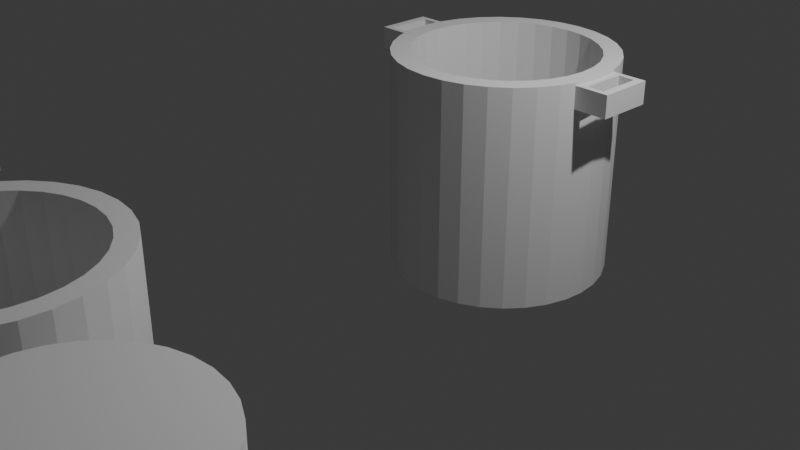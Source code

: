 # Source: Olla.blend  (saved by Blender 4.2.66; exported with 4.5.12 LTS)
import bpy
from mathutils import Matrix  # noqa: F401  (used for matrix-valued properties, if any)

bpy.ops.wm.read_factory_settings(use_empty=True)
scene = bpy.context.scene
scene.name = 'Scene'

# ---- collections
col_collection = bpy.data.collections.new('Collection'); scene.collection.children.link(col_collection)

# ---- world
world_world = bpy.data.worlds.new('World'); scene.world = world_world
world_world.use_nodes = True; world_world.node_tree.nodes.clear()
_N = world_world.node_tree.nodes; _L = world_world.node_tree.links
n0 = _N.new('ShaderNodeOutputWorld'); n0.name = 'World Output'; n0.location = (300, 300)
n1 = _N.new('ShaderNodeBackground'); n1.name = 'Background'; n1.location = (10, 300)
n1.inputs[0].default_value = (0.05088, 0.05088, 0.05088, 1.0)
_L.new(n1.outputs[0], n0.inputs[0])
n0.is_active_output = True
world_world.color = (0.05088, 0.05088, 0.05088)
world_world.sun_shadow_jitter_overblur = 0.0

# ---- cameras
cam_camera = bpy.data.cameras.new('Camera')
cam_camera.clip_end = 100.0
cam_camera.ortho_scale = 7.314

# ---- lights
light_light = bpy.data.lights.new('Light', 'POINT')
light_light.energy = 1000.0
light_light.shadow_soft_size = 0.1

# ---- meshes
me_cylinder = bpy.data.meshes.new('Cylinder')
me_cylinder.from_pydata([(0.0, 1.0, -1.0), (-1.275, -0.25, 0.775), (0.0, 0.8333, -0.6667), (-1.275, -0.25, 0.975), (0.0, 1.0, 1.0), (-1.275, 0.25, 0.775), (0.1951, 0.9808, -1.0), (-1.275, 0.25, 0.975), (0.1626, 0.8173, -0.6667), (1.275, -0.25, 0.775), (0.1951, 0.9808, 1.0), (1.275, -0.25, 0.975), (0.3827, 0.9239, -1.0), (-1.2, 0.2, 0.775), (1.275, 0.25, 0.775), (-1.05, 0.2, 0.775), (0.3189, 0.7699, -0.6667), (-1.2, -0.2, 0.775), (1.275, 0.25, 0.975), (-1.05, -0.2, 0.775), (0.3827, 0.9239, 1.0), (-1.05, 0.2, 0.975), (-1.2, 0.2, 0.975), (1.05, 0.2, 0.775), (0.5556, 0.8315, -1.0), (-1.2, -0.2, 0.975), (1.2, 0.2, 0.775), (-1.05, -0.2, 0.975), (1.05, -0.2, 0.775), (0.463, 0.6929, -0.6667), (0.5556, 0.8315, 1.0), (1.2, -0.2, 0.775), (0.7071, 0.7071, -1.0), (1.2, 0.2, 0.975), (1.05, 0.2, 0.975), (0.5893, 0.5893, -0.6667), (0.7071, 0.7071, 1.0), (1.05, -0.2, 0.975), (1.2, -0.2, 0.975), (0.8315, 0.5556, -1.0), (0.6929, 0.463, -0.6667), (0.8315, 0.5556, 1.0), (0.9239, 0.3827, -1.0), (0.7699, 0.3189, -0.6667), (0.9239, 0.3827, 1.0), (0.9808, 0.1951, -1.0), (0.8173, 0.1626, -0.6667), (0.9808, 0.1951, 1.0), (1.0, 0.0, -1.0), (0.8333, 0.0, -0.6667), (1.0, 0.0, 1.0), (0.9808, -0.1951, -1.0), (0.8173, -0.1626, -0.6667), (0.9808, -0.1951, 1.0), (0.7699, -0.3189, -0.6667), (0.9239, -0.3827, -1.0), (0.9239, -0.3827, 1.0), (0.8315, -0.5556, -1.0), (0.6929, -0.463, -0.6667), (0.8315, -0.5556, 1.0), (0.7071, -0.7071, -1.0), (0.5893, -0.5893, -0.6667), (0.7071, -0.7071, 1.0), (0.5556, -0.8315, -1.0), (0.463, -0.6929, -0.6667), (0.5556, -0.8315, 1.0), (0.3827, -0.9239, -1.0), (0.3189, -0.7699, -0.6667), (0.3827, -0.9239, 1.0), (0.1626, -0.8173, -0.6667), (0.1951, -0.9808, -1.0), (0.1951, -0.9808, 1.0), (0.0, -1.0, -1.0), (0.0, -0.8333, -0.6667), (0.0, -1.0, 1.0), (-0.1951, -0.9808, -1.0), (-0.1626, -0.8173, -0.6667), (-0.1951, -0.9808, 1.0), (-0.3827, -0.9239, -1.0), (-0.3189, -0.7699, -0.6667), (-0.3827, -0.9239, 1.0), (-0.5556, -0.8315, -1.0), (-0.463, -0.6929, -0.6667), (-0.5556, -0.8315, 1.0), (-0.7071, -0.7071, -1.0), (-0.5893, -0.5893, -0.6667), (-0.7071, -0.7071, 1.0), (-0.8315, -0.5556, -1.0), (-0.6929, -0.463, -0.6667), (-0.8315, -0.5556, 1.0), (-0.9239, -0.3827, -1.0), (-0.7699, -0.3189, -0.6667), (-0.9239, -0.3827, 1.0), (-0.9808, -0.1951, -1.0), (-0.8173, -0.1626, -0.6667), (-0.9808, -0.1951, 1.0), (-1.0, 0.0, -1.0), (-0.8333, 0.0, -0.6667), (-1.0, 0.0, 1.0), (-0.9808, 0.1951, -1.0), (-0.8173, 0.1626, -0.6667), (-0.9808, 0.1951, 1.0), (-0.9239, 0.3827, -1.0), (-0.7699, 0.3189, -0.6667), (-0.9239, 0.3827, 1.0), (-0.8315, 0.5556, -1.0), (-0.6929, 0.463, -0.6667), (-0.8315, 0.5556, 1.0), (-0.7071, 0.7071, -1.0), (-0.5893, 0.5893, -0.6667), (-0.7071, 0.7071, 1.0), (-0.5556, 0.8315, -1.0), (-0.463, 0.6929, -0.6667), (-0.5556, 0.8315, 1.0), (-0.3827, 0.9239, -1.0), (-0.3189, 0.7699, -0.6667), (-0.3827, 0.9239, 1.0), (-0.1951, 0.9808, -1.0), (-0.1626, 0.8173, -0.6667), (-0.1951, 0.9808, 1.0), (-0.463, 0.6929, 1.0), (-0.5893, 0.5893, 1.0), (-0.3189, 0.7699, 1.0), (0.0, 0.8333, 1.0), (-0.1626, 0.8173, 1.0), (-0.8333, 0.0, 1.0), (-0.8173, -0.1626, 1.0), (-0.6929, -0.463, 1.0), (-0.5893, -0.5893, 1.0), (-0.7699, -0.3189, 1.0), (0.0, -0.8333, 1.0), (0.1626, -0.8173, 1.0), (0.463, -0.6929, 1.0), (0.5893, -0.5893, 1.0), (0.3189, -0.7699, 1.0), (0.6929, 0.463, 1.0), (0.5893, 0.5893, 1.0), (0.8333, 0.0, 1.0), (0.8173, 0.1626, 1.0), (0.7699, 0.3189, 1.0), (-0.8173, 0.1626, 1.0), (-0.6929, 0.463, 1.0), (-0.7699, 0.3189, 1.0), (-0.3189, -0.7699, 1.0), (-0.463, -0.6929, 1.0), (0.1626, 0.8173, 1.0), (-0.1626, -0.8173, 1.0), (0.3189, 0.7699, 1.0), (0.6929, -0.463, 1.0), (0.7699, -0.3189, 1.0), (0.8173, -0.1626, 1.0), (0.463, 0.6929, 1.0), (0.9641, 0.25, 0.775), (0.9641, 0.25, 0.975), (0.9808, 0.1951, 0.775), (0.9808, 0.1951, 0.975), (1.0, 0.0, 0.775), (1.0, 0.0, 0.975), (0.9808, -0.1951, 0.775), (0.9808, -0.1951, 0.975), (0.9641, -0.25, 0.775), (0.9641, -0.25, 0.975), (-0.9641, -0.25, 0.775), (-0.9641, -0.25, 0.975), (-0.9808, -0.1951, 0.775), (-0.9808, -0.1951, 0.975), (-1.0, 0.0, 0.775), (-1.0, 0.0, 0.975), (-0.9808, 0.1951, 0.775), (-0.9808, 0.1951, 0.975), (-0.9641, 0.25, 0.975), (-0.9641, 0.25, 0.775)], [], [(0, 4, 10, 6), (6, 10, 20, 12), (12, 20, 30, 24), (24, 30, 36, 32), (32, 36, 41, 39), (39, 41, 44, 42), (152, 154, 45, 42, 44, 47, 155, 153), (155, 47, 50, 157), (156, 48, 45, 154), (157, 50, 53, 159), (158, 51, 48, 156), (161, 159, 53, 56, 55, 51, 158, 160), (55, 56, 59, 57), (57, 59, 62, 60), (60, 62, 65, 63), (63, 65, 68, 66), (66, 68, 71, 70), (70, 71, 74, 72), (72, 74, 77, 75), (75, 77, 80, 78), (78, 80, 83, 81), (81, 83, 86, 84), (84, 86, 89, 87), (87, 89, 92, 90), (93, 90, 92, 95, 165, 163, 162, 164), (165, 95, 98, 167), (96, 93, 164, 166), (98, 101, 169, 167), (99, 96, 166, 168), (101, 104, 102, 99, 168, 171, 170, 169), (102, 104, 107, 105), (105, 107, 110, 108), (108, 110, 113, 111), (111, 113, 116, 114), (127, 129, 92, 89, 86, 83, 80, 77, 74, 71, 68, 65, 62, 59, 56, 149, 148, 133, 132, 134, 131, 130, 146, 143, 144, 128), (150, 149, 56, 53, 50, 47, 44, 41, 36, 30, 20, 10, 4, 119, 116, 113, 110, 107, 104, 101, 98, 95, 92, 129, 126, 125, 140, 142, 141, 121, 120, 122, 124, 123, 145, 147, 151, 136, 135, 139, 138, 137), (114, 116, 119, 117), (117, 119, 4, 0), (117, 0, 6, 12, 24, 32, 39, 42, 45, 48, 51, 55, 57, 60, 63, 66, 70, 72, 75, 78, 81, 84, 87, 90, 93, 96, 99, 102, 105, 108, 111, 114), (123, 2, 8, 145), (145, 8, 16, 147), (147, 16, 29, 151), (151, 29, 35, 136), (35, 40, 135, 136), (40, 43, 139, 135), (43, 46, 138, 139), (46, 49, 137, 138), (49, 52, 150, 137), (52, 54, 149, 150), (54, 58, 148, 149), (58, 61, 133, 148), (61, 64, 132, 133), (64, 67, 134, 132), (67, 69, 131, 134), (69, 73, 130, 131), (73, 76, 146, 130), (76, 79, 143, 146), (79, 82, 144, 143), (82, 85, 128, 144), (128, 85, 88, 127), (127, 88, 91, 129), (129, 91, 94, 126), (126, 94, 97, 125), (125, 97, 100, 140), (140, 100, 103, 142), (142, 103, 106, 141), (141, 106, 109, 121), (121, 109, 112, 120), (120, 112, 115, 122), (122, 115, 118, 124), (124, 118, 2, 123), (40, 35, 29, 16, 8, 2, 118, 115, 112, 109, 106, 103, 100, 97, 94, 91, 88, 85, 82, 79, 76, 73, 69, 67, 64, 61, 58, 54, 52, 49, 46, 43), (153, 18, 14, 152), (14, 18, 11, 9), (160, 9, 11, 161), (14, 9, 31, 26), (152, 14, 26, 23, 28, 31, 9, 160, 158, 156, 154), (161, 11, 38, 37, 34, 33, 18, 153, 155, 157, 159), (38, 11, 18, 33), (37, 28, 23, 34), (34, 23, 26, 33), (26, 31, 38, 33), (31, 28, 37, 38), (1, 3, 7, 5), (5, 7, 170, 171), (3, 1, 162, 163), (17, 19, 15, 13, 5, 171, 168, 166, 164, 162, 1), (17, 1, 5, 13), (7, 3, 25, 22), (7, 22, 21, 27, 25, 3, 163, 165, 167, 169, 170), (25, 17, 13, 22), (22, 13, 15, 21), (15, 19, 27, 21), (19, 17, 25, 27)])
_uv = me_cylinder.uv_layers.new(name='UVMap')
_uv.uv.foreach_set('vector', [1.0, 0.5, 1.0, 1.0, 0.9688, 1.0, 0.9688, 0.5, 0.9688, 0.5, 0.9688, 1.0, 0.9375, 1.0, 0.9375, 0.5, 0.9375, 0.5, 0.9375, 1.0, 0.9062, 1.0, 0.9062, 0.5, 0.9062, 0.5, 0.9062, 1.0, 0.875, 1.0, 0.875, 0.5, 0.875, 0.5, 0.875, 1.0, 0.8438, 1.0, 0.8438, 0.5, 0.8438, 0.5, 0.8438, 1.0, 0.8125, 1.0, 0.8125, 0.5, 0.7904, 0.9438, 0.7812, 0.9438, 0.7812, 0.5, 0.8125, 0.5, 0.8125, 1.0, 0.7812, 1.0, 0.7812, 0.9938, 0.7904, 0.9938, 0.7812, 0.9938, 0.7812, 1.0, 0.75, 1.0, 0.75, 0.9938, 0.75, 0.9438, 0.75, 0.5, 0.7812, 0.5, 0.7812, 0.9438, 0.75, 0.9938, 0.75, 1.0, 0.7188, 1.0, 0.7188, 0.9938, 0.7188, 0.9438, 0.7188, 0.5, 0.75, 0.5, 0.75, 0.9438, 0.7096, 0.9938, 0.7188, 0.9938, 0.7188, 1.0, 0.6875, 1.0, 0.6875, 0.5, 0.7188, 0.5, 0.7188, 0.9438, 0.7096, 0.9438, 0.6875, 0.5, 0.6875, 1.0, 0.6562, 1.0, 0.6562, 0.5, 0.6562, 0.5, 0.6562, 1.0, 0.625, 1.0, 0.625, 0.5, 0.625, 0.5, 0.625, 1.0, 0.5938, 1.0, 0.5938, 0.5, 0.5938, 0.5, 0.5938, 1.0, 0.5625, 1.0, 0.5625, 0.5, 0.5625, 0.5, 0.5625, 1.0, 0.5312, 1.0, 0.5312, 0.5, 0.5312, 0.5, 0.5312, 1.0, 0.5, 1.0, 0.5, 0.5, 0.5, 0.5, 0.5, 1.0, 0.4688, 1.0, 0.4688, 0.5, 0.4688, 0.5, 0.4688, 1.0, 0.4375, 1.0, 0.4375, 0.5, 0.4375, 0.5, 0.4375, 1.0, 0.4062, 1.0, 0.4062, 0.5, 0.4062, 0.5, 0.4062, 1.0, 0.375, 1.0, 0.375, 0.5, 0.375, 0.5, 0.375, 1.0, 0.3438, 1.0, 0.3438, 0.5, 0.3438, 0.5, 0.3438, 1.0, 0.3125, 1.0, 0.3125, 0.5, 0.2812, 0.5, 0.3125, 0.5, 0.3125, 1.0, 0.2812, 1.0, 0.2812, 0.9938, 0.2904, 0.9938, 0.2904, 0.9438, 0.2812, 0.9438, 0.2812, 0.9938, 0.2812, 1.0, 0.25, 1.0, 0.25, 0.9938, 0.25, 0.5, 0.2812, 0.5, 0.2812, 0.9438, 0.25, 0.9438, 0.25, 1.0, 0.2188, 1.0, 0.2187, 0.9938, 0.25, 0.9938, 0.2188, 0.5, 0.25, 0.5, 0.25, 0.9438, 0.2187, 0.9438, 0.2188, 1.0, 0.1875, 1.0, 0.1875, 0.5, 0.2188, 0.5, 0.2187, 0.9438, 0.2096, 0.9438, 0.2096, 0.9938, 0.2187, 0.9938, 0.1875, 0.5, 0.1875, 1.0, 0.1562, 1.0, 0.1562, 0.5, 0.1562, 0.5, 0.1562, 1.0, 0.125, 1.0, 0.125, 0.5, 0.125, 0.5, 0.125, 1.0, 0.09375, 1.0, 0.09375, 0.5, 0.09375, 0.5, 0.09375, 1.0, 0.0625, 1.0, 0.0625, 0.5, 0.08371, 0.1389, 0.06522, 0.1735, 0.02827, 0.1582, 0.05045, 0.1167, 0.08029, 0.08029, 0.1167, 0.05045, 0.1582, 0.02827, 0.2032, 0.01461, 0.25, 0.01, 0.2968, 0.01461, 0.3418, 0.02827, 0.3833, 0.05045, 0.4197, 0.08029, 0.4496, 0.1167, 0.4717, 0.1582, 0.4348, 0.1735, 0.4163, 0.1389, 0.3914, 0.1086, 0.3611, 0.08371, 0.3265, 0.06522, 0.289, 0.05384, 0.25, 0.05, 0.211, 0.05384, 0.1735, 0.06522, 0.1389, 0.08371, 0.1086, 0.1086, 0.4462, 0.211, 0.4348, 0.1735, 0.4717, 0.1582, 0.4854, 0.2032, 0.49, 0.25, 0.4854, 0.2968, 0.4717, 0.3418, 0.4496, 0.3833, 0.4197, 0.4197, 0.3833, 0.4496, 0.3418, 0.4717, 0.2968, 0.4854, 0.25, 0.49, 0.2032, 0.4854, 0.1582, 0.4717, 0.1167, 0.4496, 0.08029, 0.4197, 0.05045, 0.3833, 0.02827, 0.3418, 0.01461, 0.2968, 0.01, 0.25, 0.01461, 0.2032, 0.02827, 0.1582, 0.06522, 0.1735, 0.05384, 0.211, 0.05, 0.25, 0.05384, 0.289, 0.06522, 0.3265, 0.08371, 0.3611, 0.1086, 0.3914, 0.1389, 0.4163, 0.1735, 0.4348, 0.211, 0.4462, 0.25, 0.45, 0.289, 0.4462, 0.3265, 0.4348, 0.3611, 0.4163, 0.3914, 0.3914, 0.4163, 0.3611, 0.4348, 0.3265, 0.4462, 0.289, 0.45, 0.25, 0.0625, 0.5, 0.0625, 1.0, 0.03125, 1.0, 0.03125, 0.5, 0.03125, 0.5, 0.03125, 1.0, 0.0, 1.0, 0.0, 0.5, 0.7032, 0.4854, 0.75, 0.49, 0.7968, 0.4854, 0.8418, 0.4717, 0.8833, 0.4496, 0.9197, 0.4197, 0.9496, 0.3833, 0.9717, 0.3418, 0.9854, 0.2968, 0.99, 0.25, 0.9854, 0.2032, 0.9717, 0.1582, 0.9496, 0.1167, 0.9197, 0.08029, 0.8833, 0.05045, 0.8418, 0.02827, 0.7968, 0.01461, 0.75, 0.01, 0.7032, 0.01461, 0.6582, 0.02827, 0.6167, 0.05045, 0.5803, 0.08029, 0.5504, 0.1167, 0.5283, 0.1582, 0.5146, 0.2032, 0.51, 0.25, 0.5146, 0.2968, 0.5283, 0.3418, 0.5504, 0.3833, 0.5803, 0.4197, 0.6167, 0.4496, 0.6582, 0.4717, 1.0, 1.0, 1.0, 0.5, 0.9688, 0.5, 0.9688, 1.0, 0.9688, 1.0, 0.9688, 0.5, 0.9375, 0.5, 0.9375, 1.0, 0.9375, 1.0, 0.9375, 0.5, 0.9062, 0.5, 0.9062, 1.0, 0.9062, 1.0, 0.9062, 0.5, 0.875, 0.5, 0.875, 1.0, 0.875, 0.5, 0.8438, 0.5, 0.8438, 1.0, 0.875, 1.0, 0.8438, 0.5, 0.8125, 0.5, 0.8125, 1.0, 0.8438, 1.0, 0.8125, 0.5, 0.7812, 0.5, 0.7812, 1.0, 0.8125, 1.0, 0.7812, 0.5, 0.75, 0.5, 0.75, 1.0, 0.7812, 1.0, 0.75, 0.5, 0.7188, 0.5, 0.7188, 1.0, 0.75, 1.0, 0.7188, 0.5, 0.6875, 0.5, 0.6875, 1.0, 0.7188, 1.0, 0.6875, 0.5, 0.6562, 0.5, 0.6562, 1.0, 0.6875, 1.0, 0.6562, 0.5, 0.625, 0.5, 0.625, 1.0, 0.6562, 1.0, 0.625, 0.5, 0.5938, 0.5, 0.5938, 1.0, 0.625, 1.0, 0.5938, 0.5, 0.5625, 0.5, 0.5625, 1.0, 0.5938, 1.0, 0.5625, 0.5, 0.5312, 0.5, 0.5312, 1.0, 0.5625, 1.0, 0.5312, 0.5, 0.5, 0.5, 0.5, 1.0, 0.5312, 1.0, 0.5, 0.5, 0.4688, 0.5, 0.4688, 1.0, 0.5, 1.0, 0.4688, 0.5, 0.4375, 0.5, 0.4375, 1.0, 0.4688, 1.0, 0.4375, 0.5, 0.4062, 0.5, 0.4062, 1.0, 0.4375, 1.0, 0.4062, 0.5, 0.375, 0.5, 0.375, 1.0, 0.4062, 1.0, 0.375, 1.0, 0.375, 0.5, 0.3438, 0.5, 0.3438, 1.0, 0.3438, 1.0, 0.3438, 0.5, 0.3125, 0.5, 0.3125, 1.0, 0.3125, 1.0, 0.3125, 0.5, 0.2812, 0.5, 0.2812, 1.0, 0.2812, 1.0, 0.2812, 0.5, 0.25, 0.5, 0.25, 1.0, 0.25, 1.0, 0.25, 0.5, 0.2188, 0.5, 0.2188, 1.0, 0.2188, 1.0, 0.2188, 0.5, 0.1875, 0.5, 0.1875, 1.0, 0.1875, 1.0, 0.1875, 0.5, 0.1562, 0.5, 0.1562, 1.0, 0.1562, 1.0, 0.1562, 0.5, 0.125, 0.5, 0.125, 1.0, 0.125, 1.0, 0.125, 0.5, 0.09375, 0.5, 0.09375, 1.0, 0.09375, 1.0, 0.09375, 0.5, 0.0625, 0.5, 0.0625, 1.0, 0.0625, 1.0, 0.0625, 0.5, 0.03125, 0.5, 0.03125, 1.0, 0.03125, 1.0, 0.03125, 0.5, 0.0, 0.5, 0.0, 1.0, 0.9496, 0.3833, 0.9197, 0.4197, 0.8833, 0.4496, 0.8418, 0.4717, 0.7968, 0.4854, 0.75, 0.49, 0.7032, 0.4854, 0.6582, 0.4717, 0.6167, 0.4496, 0.5803, 0.4197, 0.5504, 0.3833, 0.5283, 0.3418, 0.5146, 0.2968, 0.51, 0.25, 0.5146, 0.2032, 0.5283, 0.1582, 0.5504, 0.1167, 0.5803, 0.08029, 0.6167, 0.05045, 0.6582, 0.02827, 0.7032, 0.01461, 0.75, 0.01, 0.7968, 0.01461, 0.8418, 0.02827, 0.8833, 0.05045, 0.9197, 0.08029, 0.9496, 0.1167, 0.9717, 0.1582, 0.9854, 0.2032, 0.99, 0.25, 0.9854, 0.2968, 0.9717, 0.3418, 0.625, 0.2668, 0.625, 0.5, 0.375, 0.5, 0.375, 0.2668, 0.375, 0.5, 0.625, 0.5, 0.625, 0.75, 0.375, 0.75, 0.375, 0.9832, 0.375, 0.75, 0.625, 0.75, 0.625, 0.9832, 0.375, 0.5, 0.375, 0.75, 0.3187, 0.725, 0.3187, 0.525, 0.1418, 0.5, 0.375, 0.5, 0.3187, 0.525, 0.2063, 0.525, 0.2062, 0.725, 0.3187, 0.725, 0.375, 0.75, 0.1418, 0.75, 0.1543, 0.7225, 0.1687, 0.625, 0.1543, 0.5275, 0.8582, 0.75, 0.625, 0.75, 0.6812, 0.725, 0.7937, 0.725, 0.7937, 0.525, 0.6813, 0.525, 0.625, 0.5, 0.8582, 0.5, 0.8457, 0.5275, 0.8313, 0.625, 0.8457, 0.7225, 0.6812, 0.725, 0.625, 0.75, 0.625, 0.5, 0.6813, 0.525, 0.6154, 0.0, 0.3846, 0.0, 0.3846, 0.25, 0.6154, 0.25, 0.6154, 0.25, 0.3846, 0.25, 0.3846, 0.5, 0.6154, 0.5, 0.3846, 0.5, 0.3846, 0.75, 0.6154, 0.75, 0.6154, 0.5, 0.3846, 0.75, 0.3846, 1.0, 0.6154, 1.0, 0.6154, 0.75, 0.375, 0.0, 0.625, 0.0, 0.625, 0.25, 0.375, 0.25, 0.375, 0.25, 0.625, 0.25, 0.625, 0.4832, 0.375, 0.4832, 0.625, 1.0, 0.375, 1.0, 0.375, 0.7668, 0.625, 0.7668, 0.1813, 0.725, 0.2937, 0.725, 0.2937, 0.525, 0.1813, 0.525, 0.125, 0.5, 0.3582, 0.5, 0.3457, 0.5275, 0.3313, 0.625, 0.3457, 0.7225, 0.3582, 0.75, 0.125, 0.75, 0.1813, 0.725, 0.125, 0.75, 0.125, 0.5, 0.1813, 0.525, 0.875, 0.5, 0.875, 0.75, 0.8187, 0.725, 0.8187, 0.525, 0.875, 0.5, 0.8187, 0.525, 0.7063, 0.525, 0.7063, 0.725, 0.8187, 0.725, 0.875, 0.75, 0.6418, 0.75, 0.6543, 0.7225, 0.6687, 0.625, 0.6543, 0.5275, 0.6418, 0.5, 0.6154, 0.0, 0.3846, 0.0, 0.3846, 0.25, 0.6154, 0.25, 0.6154, 0.25, 0.3846, 0.25, 0.3846, 0.5, 0.6154, 0.5, 0.3846, 0.5, 0.3846, 0.75, 0.6154, 0.75, 0.6154, 0.5, 0.3846, 0.75, 0.3846, 1.0, 0.6154, 1.0, 0.6154, 0.75])
me_cylinder.update()
me_cube_001 = bpy.data.meshes.new('Cube.001')
me_cube_001.from_pydata([(-1.0, -1.0, -1.0), (-1.0, -1.0, 1.0), (-1.0, 1.0, -1.0), (-1.0, 1.0, 1.0), (1.0, -1.0, -1.0), (1.0, -1.0, 1.0), (1.0, 1.0, -1.0), (1.0, 1.0, 1.0), (-0.35, 0.8, -1.0), (0.55, 0.8, -1.0), (-0.35, -0.8, -1.0), (0.55, -0.8, -1.0), (0.55, 0.8, 1.0), (-0.35, 0.8, 1.0), (-0.35, -0.8, 1.0), (0.55, -0.8, 1.0)], [], [(0, 1, 3, 2), (2, 3, 7, 6), (6, 7, 5, 4), (4, 5, 1, 0), (6, 4, 11, 9), (4, 0, 2, 6, 9, 8, 10, 11), (12, 7, 3, 1, 5, 15, 14, 13), (15, 5, 7, 12), (14, 10, 8, 13), (13, 8, 9, 12), (9, 11, 15, 12), (11, 10, 14, 15)])
_uv = me_cube_001.uv_layers.new(name='UVMap')
_uv.uv.foreach_set('vector', [0.375, 0.0, 0.625, 0.0, 0.625, 0.25, 0.375, 0.25, 0.375, 0.25, 0.625, 0.25, 0.625, 0.5, 0.375, 0.5, 0.375, 0.5, 0.625, 0.5, 0.625, 0.75, 0.375, 0.75, 0.375, 0.75, 0.625, 0.75, 0.625, 1.0, 0.375, 1.0, 0.375, 0.5, 0.375, 0.75, 0.3187, 0.725, 0.3187, 0.525, 0.375, 0.75, 0.125, 0.75, 0.125, 0.5, 0.375, 0.5, 0.3187, 0.525, 0.2063, 0.525, 0.2062, 0.725, 0.3187, 0.725, 0.6813, 0.525, 0.625, 0.5, 0.875, 0.5, 0.875, 0.75, 0.625, 0.75, 0.6812, 0.725, 0.7937, 0.725, 0.7937, 0.525, 0.6812, 0.725, 0.625, 0.75, 0.625, 0.5, 0.6813, 0.525, 0.6154, 0.0, 0.3846, 0.0, 0.3846, 0.25, 0.6154, 0.25, 0.6154, 0.25, 0.3846, 0.25, 0.3846, 0.5, 0.6154, 0.5, 0.3846, 0.5, 0.3846, 0.75, 0.6154, 0.75, 0.6154, 0.5, 0.3846, 0.75, 0.3846, 1.0, 0.6154, 1.0, 0.6154, 0.75])
me_cube_001.update()
me_cube_002 = bpy.data.meshes.new('Cube.002')
me_cube_002.from_pydata([(-1.0, -1.0, -1.0), (-1.0, -1.0, 1.0), (-1.0, 1.0, -1.0), (-1.0, 1.0, 1.0), (1.0, -1.0, -1.0), (1.0, -1.0, 1.0), (1.0, 1.0, -1.0), (1.0, 1.0, 1.0)], [], [(0, 1, 3, 2), (2, 3, 7, 6), (6, 7, 5, 4), (4, 5, 1, 0), (2, 6, 4, 0), (7, 3, 1, 5)])
_uv = me_cube_002.uv_layers.new(name='UVMap')
_uv.uv.foreach_set('vector', [0.375, 0.0, 0.625, 0.0, 0.625, 0.25, 0.375, 0.25, 0.375, 0.25, 0.625, 0.25, 0.625, 0.5, 0.375, 0.5, 0.375, 0.5, 0.625, 0.5, 0.625, 0.75, 0.375, 0.75, 0.375, 0.75, 0.625, 0.75, 0.625, 1.0, 0.375, 1.0, 0.125, 0.5, 0.375, 0.5, 0.375, 0.75, 0.125, 0.75, 0.625, 0.5, 0.875, 0.5, 0.875, 0.75, 0.625, 0.75])
me_cube_002.update()
me_cube_003 = bpy.data.meshes.new('Cube.003')
me_cube_003.from_pydata([(-1.0, -1.0, -1.0), (-1.0, -1.0, 1.0), (-1.0, 1.0, -1.0), (-1.0, 1.0, 1.0), (1.0, -1.0, -1.0), (1.0, -1.0, 1.0), (1.0, 1.0, -1.0), (1.0, 1.0, 1.0), (-0.35, 0.8, -1.0), (0.55, 0.8, -1.0), (-0.35, -0.8, -1.0), (0.55, -0.8, -1.0), (0.55, 0.8, 1.0), (-0.35, 0.8, 1.0), (-0.35, -0.8, 1.0), (0.55, -0.8, 1.0)], [], [(0, 1, 3, 2), (2, 3, 7, 6), (6, 7, 5, 4), (4, 5, 1, 0), (6, 4, 11, 9), (4, 0, 2, 6, 9, 8, 10, 11), (12, 7, 3, 1, 5, 15, 14, 13), (15, 5, 7, 12), (14, 10, 8, 13), (13, 8, 9, 12), (9, 11, 15, 12), (11, 10, 14, 15)])
_uv = me_cube_003.uv_layers.new(name='UVMap')
_uv.uv.foreach_set('vector', [0.375, 0.0, 0.625, 0.0, 0.625, 0.25, 0.375, 0.25, 0.375, 0.25, 0.625, 0.25, 0.625, 0.5, 0.375, 0.5, 0.375, 0.5, 0.625, 0.5, 0.625, 0.75, 0.375, 0.75, 0.375, 0.75, 0.625, 0.75, 0.625, 1.0, 0.375, 1.0, 0.375, 0.5, 0.375, 0.75, 0.3187, 0.725, 0.3187, 0.525, 0.375, 0.75, 0.125, 0.75, 0.125, 0.5, 0.375, 0.5, 0.3187, 0.525, 0.2063, 0.525, 0.2062, 0.725, 0.3187, 0.725, 0.6813, 0.525, 0.625, 0.5, 0.875, 0.5, 0.875, 0.75, 0.625, 0.75, 0.6812, 0.725, 0.7937, 0.725, 0.7937, 0.525, 0.6812, 0.725, 0.625, 0.75, 0.625, 0.5, 0.6813, 0.525, 0.6154, 0.0, 0.3846, 0.0, 0.3846, 0.25, 0.6154, 0.25, 0.6154, 0.25, 0.3846, 0.25, 0.3846, 0.5, 0.6154, 0.5, 0.3846, 0.5, 0.3846, 0.75, 0.6154, 0.75, 0.6154, 0.5, 0.3846, 0.75, 0.3846, 1.0, 0.6154, 1.0, 0.6154, 0.75])
me_cube_003.update()
me_cube_004 = bpy.data.meshes.new('Cube.004')
me_cube_004.from_pydata([(-1.0, -1.0, -1.0), (-1.0, -1.0, 1.0), (-1.0, 1.0, -1.0), (-1.0, 1.0, 1.0), (1.0, -1.0, -1.0), (1.0, -1.0, 1.0), (1.0, 1.0, -1.0), (1.0, 1.0, 1.0), (-0.55, 0.8, -1.0), (0.35, 0.8, -1.0), (-0.55, -0.8, -1.0), (0.35, -0.8, -1.0), (0.35, 0.8, 1.0), (-0.55, 0.8, 1.0), (-0.55, -0.8, 1.0), (0.35, -0.8, 1.0)], [], [(0, 1, 3, 2), (2, 3, 7, 6), (6, 7, 5, 4), (4, 5, 1, 0), (8, 2, 6, 4, 0, 10, 11, 9), (10, 0, 2, 8), (3, 1, 14, 13), (14, 1, 5, 7, 3, 13, 12, 15), (14, 10, 8, 13), (13, 8, 9, 12), (9, 11, 15, 12), (11, 10, 14, 15)])
_uv = me_cube_004.uv_layers.new(name='UVMap')
_uv.uv.foreach_set('vector', [0.375, 0.0, 0.625, 0.0, 0.625, 0.25, 0.375, 0.25, 0.375, 0.25, 0.625, 0.25, 0.625, 0.5, 0.375, 0.5, 0.375, 0.5, 0.625, 0.5, 0.625, 0.75, 0.375, 0.75, 0.375, 0.75, 0.625, 0.75, 0.625, 1.0, 0.375, 1.0, 0.1813, 0.525, 0.125, 0.5, 0.375, 0.5, 0.375, 0.75, 0.125, 0.75, 0.1813, 0.725, 0.2937, 0.725, 0.2937, 0.525, 0.1813, 0.725, 0.125, 0.75, 0.125, 0.5, 0.1813, 0.525, 0.875, 0.5, 0.875, 0.75, 0.8187, 0.725, 0.8187, 0.525, 0.8187, 0.725, 0.875, 0.75, 0.625, 0.75, 0.625, 0.5, 0.875, 0.5, 0.8187, 0.525, 0.7063, 0.525, 0.7063, 0.725, 0.6154, 0.0, 0.3846, 0.0, 0.3846, 0.25, 0.6154, 0.25, 0.6154, 0.25, 0.3846, 0.25, 0.3846, 0.5, 0.6154, 0.5, 0.3846, 0.5, 0.3846, 0.75, 0.6154, 0.75, 0.6154, 0.5, 0.3846, 0.75, 0.3846, 1.0, 0.6154, 1.0, 0.6154, 0.75])
me_cube_004.update()
me_cube_005 = bpy.data.meshes.new('Cube.005')
me_cube_005.from_pydata([(-1.0, -1.0, -1.0), (-1.0, -1.0, 1.0), (-1.0, 1.0, -1.0), (-1.0, 1.0, 1.0), (1.0, -1.0, -1.0), (1.0, -1.0, 1.0), (1.0, 1.0, -1.0), (1.0, 1.0, 1.0)], [], [(0, 1, 3, 2), (2, 3, 7, 6), (6, 7, 5, 4), (4, 5, 1, 0), (2, 6, 4, 0), (7, 3, 1, 5)])
_uv = me_cube_005.uv_layers.new(name='UVMap')
_uv.uv.foreach_set('vector', [0.375, 0.0, 0.625, 0.0, 0.625, 0.25, 0.375, 0.25, 0.375, 0.25, 0.625, 0.25, 0.625, 0.5, 0.375, 0.5, 0.375, 0.5, 0.625, 0.5, 0.625, 0.75, 0.375, 0.75, 0.375, 0.75, 0.625, 0.75, 0.625, 1.0, 0.375, 1.0, 0.125, 0.5, 0.375, 0.5, 0.375, 0.75, 0.125, 0.75, 0.625, 0.5, 0.875, 0.5, 0.875, 0.75, 0.625, 0.75])
me_cube_005.update()
me_cylinder_001 = bpy.data.meshes.new('Cylinder.001')
me_cylinder_001.from_pydata([(0.0, 1.0, -1.0), (0.0, 0.8333, -0.6667), (0.0, 1.0, 1.0), (0.0, 0.8333, 1.0), (0.1951, 0.9808, -1.0), (0.1626, 0.8173, -0.6667), (0.1951, 0.9808, 1.0), (0.1626, 0.8173, 1.0), (0.3827, 0.9239, -1.0), (0.3189, 0.7699, -0.6667), (0.3827, 0.9239, 1.0), (0.3189, 0.7699, 1.0), (0.5556, 0.8315, -1.0), (0.463, 0.6929, -0.6667), (0.5556, 0.8315, 1.0), (0.463, 0.6929, 1.0), (0.7071, 0.7071, -1.0), (0.5893, 0.5893, -0.6667), (0.7071, 0.7071, 1.0), (0.5893, 0.5893, 1.0), (0.8315, 0.5556, -1.0), (0.6929, 0.463, -0.6667), (0.8315, 0.5556, 1.0), (0.6929, 0.463, 1.0), (0.7699, 0.3189, -0.6667), (0.9239, 0.3827, -1.0), (0.9239, 0.3827, 1.0), (0.7699, 0.3189, 1.0), (0.9808, 0.1951, -1.0), (0.8173, 0.1626, -0.6667), (0.9808, 0.1951, 1.0), (0.8173, 0.1626, 1.0), (1.0, 0.0, -1.0), (0.8333, 0.0, -0.6667), (1.0, 0.0, 1.0), (0.8333, 0.0, 1.0), (0.9808, -0.1951, -1.0), (0.8173, -0.1626, -0.6667), (0.9808, -0.1951, 1.0), (0.8173, -0.1626, 1.0), (0.9239, -0.3827, -1.0), (0.7699, -0.3189, -0.6667), (0.7699, -0.3189, 1.0), (0.9239, -0.3827, 1.0), (0.6929, -0.463, -0.6667), (0.8315, -0.5556, -1.0), (0.8315, -0.5556, 1.0), (0.6929, -0.463, 1.0), (0.7071, -0.7071, -1.0), (0.5893, -0.5893, -0.6667), (0.7071, -0.7071, 1.0), (0.5893, -0.5893, 1.0), (0.5556, -0.8315, -1.0), (0.463, -0.6929, -0.6667), (0.5556, -0.8315, 1.0), (0.463, -0.6929, 1.0), (0.3827, -0.9239, -1.0), (0.3189, -0.7699, -0.6667), (0.3189, -0.7699, 1.0), (0.3827, -0.9239, 1.0), (0.1951, -0.9808, -1.0), (0.1626, -0.8173, -0.6667), (0.1626, -0.8173, 1.0), (0.1951, -0.9808, 1.0), (0.0, -1.0, -1.0), (0.0, -0.8333, -0.6667), (0.0, -1.0, 1.0), (0.0, -0.8333, 1.0), (-0.1951, -0.9808, -1.0), (-0.1626, -0.8173, -0.6667), (-0.1951, -0.9808, 1.0), (-0.1626, -0.8173, 1.0), (-0.3827, -0.9239, -1.0), (-0.3189, -0.7699, -0.6667), (-0.3827, -0.9239, 1.0), (-0.3189, -0.7699, 1.0), (-0.5556, -0.8315, -1.0), (-0.463, -0.6929, -0.6667), (-0.5556, -0.8315, 1.0), (-0.463, -0.6929, 1.0), (-0.7071, -0.7071, -1.0), (-0.5893, -0.5893, -0.6667), (-0.7071, -0.7071, 1.0), (-0.5893, -0.5893, 1.0), (-0.8315, -0.5556, -1.0), (-0.6929, -0.463, -0.6667), (-0.6929, -0.463, 1.0), (-0.8315, -0.5556, 1.0), (-0.9239, -0.3827, -1.0), (-0.7699, -0.3189, -0.6667), (-0.9239, -0.3827, 1.0), (-0.7699, -0.3189, 1.0), (-0.9808, -0.1951, -1.0), (-0.8173, -0.1626, -0.6667), (-0.8173, -0.1626, 1.0), (-0.9808, -0.1951, 1.0), (-1.0, 0.0, -1.0), (-0.8333, 0.0, -0.6667), (-1.0, 0.0, 1.0), (-0.8333, 0.0, 1.0), (-0.9808, 0.1951, -1.0), (-0.8173, 0.1626, -0.6667), (-0.9808, 0.1951, 1.0), (-0.8173, 0.1626, 1.0), (-0.9239, 0.3827, -1.0), (-0.7699, 0.3189, -0.6667), (-0.9239, 0.3827, 1.0), (-0.7699, 0.3189, 1.0), (-0.8315, 0.5556, -1.0), (-0.6929, 0.463, -0.6667), (-0.8315, 0.5556, 1.0), (-0.6929, 0.463, 1.0), (-0.7071, 0.7071, -1.0), (-0.5893, 0.5893, -0.6667), (-0.7071, 0.7071, 1.0), (-0.5893, 0.5893, 1.0), (-0.5556, 0.8315, -1.0), (-0.463, 0.6929, -0.6667), (-0.5556, 0.8315, 1.0), (-0.463, 0.6929, 1.0), (-0.3827, 0.9239, -1.0), (-0.3189, 0.7699, -0.6667), (-0.3189, 0.7699, 1.0), (-0.3827, 0.9239, 1.0), (-0.1951, 0.9808, -1.0), (-0.1626, 0.8173, -0.6667), (-0.1626, 0.8173, 1.0), (-0.1951, 0.9808, 1.0)], [], [(0, 2, 6, 4), (4, 6, 10, 8), (8, 10, 14, 12), (12, 14, 18, 16), (16, 18, 22, 20), (20, 22, 26, 25), (25, 26, 30, 28), (28, 30, 34, 32), (32, 34, 38, 36), (36, 38, 43, 40), (40, 43, 46, 45), (45, 46, 50, 48), (48, 50, 54, 52), (52, 54, 59, 56), (56, 59, 63, 60), (60, 63, 66, 64), (64, 66, 70, 68), (68, 70, 74, 72), (72, 74, 78, 76), (76, 78, 82, 80), (80, 82, 87, 84), (84, 87, 90, 88), (88, 90, 95, 92), (92, 95, 98, 96), (96, 98, 102, 100), (100, 102, 106, 104), (104, 106, 110, 108), (108, 110, 114, 112), (112, 114, 118, 116), (116, 118, 123, 120), (86, 87, 82, 78, 74, 70, 66, 63, 59, 54, 55, 58, 62, 67, 71, 75, 79, 83), (55, 54, 50, 46, 43, 38, 34, 30, 26, 22, 18, 14, 10, 6, 2, 127, 123, 118, 114, 110, 106, 102, 98, 95, 90, 87, 86, 91, 94, 99, 103, 107, 111, 115, 119, 122, 126, 3, 7, 11, 15, 19, 23, 27, 31, 35, 39, 42, 47, 51), (120, 123, 127, 124), (124, 127, 2, 0), (120, 124, 0, 4, 8, 12, 16, 20, 25, 28, 32, 36, 40, 45, 48, 52, 56, 60, 64, 68, 72, 76, 80, 84, 88, 92, 96, 100, 104, 108, 112, 116), (3, 1, 5, 7), (7, 5, 9, 11), (11, 9, 13, 15), (15, 13, 17, 19), (23, 19, 17, 21), (21, 24, 27, 23), (24, 29, 31, 27), (35, 31, 29, 33), (39, 35, 33, 37), (42, 39, 37, 41), (47, 42, 41, 44), (44, 49, 51, 47), (55, 51, 49, 53), (58, 55, 53, 57), (57, 61, 62, 58), (67, 62, 61, 65), (71, 67, 65, 69), (75, 71, 69, 73), (79, 75, 73, 77), (77, 81, 83, 79), (83, 81, 85, 86), (86, 85, 89, 91), (91, 89, 93, 94), (94, 93, 97, 99), (99, 97, 101, 103), (103, 101, 105, 107), (107, 105, 109, 111), (111, 109, 113, 115), (115, 113, 117, 119), (119, 117, 121, 122), (122, 121, 125, 126), (125, 1, 3, 126), (109, 105, 101, 97, 93, 89, 85, 81, 77, 73, 69, 65, 61, 57, 53, 49, 44, 41, 37, 33, 29, 24, 21, 17, 13, 9, 5, 1, 125, 121, 117, 113)])
_uv = me_cylinder_001.uv_layers.new(name='UVMap')
_uv.uv.foreach_set('vector', [1.0, 0.5, 1.0, 1.0, 0.9688, 1.0, 0.9688, 0.5, 0.9688, 0.5, 0.9688, 1.0, 0.9375, 1.0, 0.9375, 0.5, 0.9375, 0.5, 0.9375, 1.0, 0.9062, 1.0, 0.9062, 0.5, 0.9062, 0.5, 0.9062, 1.0, 0.875, 1.0, 0.875, 0.5, 0.875, 0.5, 0.875, 1.0, 0.8438, 1.0, 0.8438, 0.5, 0.8438, 0.5, 0.8438, 1.0, 0.8125, 1.0, 0.8125, 0.5, 0.8125, 0.5, 0.8125, 1.0, 0.7812, 1.0, 0.7812, 0.5, 0.7812, 0.5, 0.7812, 1.0, 0.75, 1.0, 0.75, 0.5, 0.75, 0.5, 0.75, 1.0, 0.7188, 1.0, 0.7188, 0.5, 0.7188, 0.5, 0.7188, 1.0, 0.6875, 1.0, 0.6875, 0.5, 0.6875, 0.5, 0.6875, 1.0, 0.6562, 1.0, 0.6562, 0.5, 0.6562, 0.5, 0.6562, 1.0, 0.625, 1.0, 0.625, 0.5, 0.625, 0.5, 0.625, 1.0, 0.5938, 1.0, 0.5938, 0.5, 0.5938, 0.5, 0.5938, 1.0, 0.5625, 1.0, 0.5625, 0.5, 0.5625, 0.5, 0.5625, 1.0, 0.5312, 1.0, 0.5312, 0.5, 0.5312, 0.5, 0.5312, 1.0, 0.5, 1.0, 0.5, 0.5, 0.5, 0.5, 0.5, 1.0, 0.4688, 1.0, 0.4688, 0.5, 0.4688, 0.5, 0.4688, 1.0, 0.4375, 1.0, 0.4375, 0.5, 0.4375, 0.5, 0.4375, 1.0, 0.4062, 1.0, 0.4062, 0.5, 0.4062, 0.5, 0.4062, 1.0, 0.375, 1.0, 0.375, 0.5, 0.375, 0.5, 0.375, 1.0, 0.3438, 1.0, 0.3438, 0.5, 0.3438, 0.5, 0.3438, 1.0, 0.3125, 1.0, 0.3125, 0.5, 0.3125, 0.5, 0.3125, 1.0, 0.2812, 1.0, 0.2812, 0.5, 0.2812, 0.5, 0.2812, 1.0, 0.25, 1.0, 0.25, 0.5, 0.25, 0.5, 0.25, 1.0, 0.2188, 1.0, 0.2188, 0.5, 0.2188, 0.5, 0.2188, 1.0, 0.1875, 1.0, 0.1875, 0.5, 0.1875, 0.5, 0.1875, 1.0, 0.1562, 1.0, 0.1562, 0.5, 0.1562, 0.5, 0.1562, 1.0, 0.125, 1.0, 0.125, 0.5, 0.125, 0.5, 0.125, 1.0, 0.09375, 1.0, 0.09375, 0.5, 0.09375, 0.5, 0.09375, 1.0, 0.0625, 1.0, 0.0625, 0.5, 0.08371, 0.1389, 0.05045, 0.1167, 0.08029, 0.08029, 0.1167, 0.05045, 0.1582, 0.02827, 0.2032, 0.01461, 0.25, 0.01, 0.2968, 0.01461, 0.3418, 0.02827, 0.3833, 0.05045, 0.3611, 0.08371, 0.3265, 0.06522, 0.289, 0.05384, 0.25, 0.05, 0.211, 0.05384, 0.1735, 0.06522, 0.1389, 0.08371, 0.1086, 0.1086, 0.3611, 0.08371, 0.3833, 0.05045, 0.4197, 0.08029, 0.4496, 0.1167, 0.4717, 0.1582, 0.4854, 0.2032, 0.49, 0.25, 0.4854, 0.2968, 0.4717, 0.3418, 0.4496, 0.3833, 0.4197, 0.4197, 0.3833, 0.4496, 0.3418, 0.4717, 0.2968, 0.4854, 0.25, 0.49, 0.2032, 0.4854, 0.1582, 0.4717, 0.1167, 0.4496, 0.08029, 0.4197, 0.05045, 0.3833, 0.02827, 0.3418, 0.01461, 0.2968, 0.01, 0.25, 0.01461, 0.2032, 0.02827, 0.1582, 0.05045, 0.1167, 0.08371, 0.1389, 0.06522, 0.1735, 0.05384, 0.211, 0.05, 0.25, 0.05384, 0.289, 0.06522, 0.3265, 0.08371, 0.3611, 0.1086, 0.3914, 0.1389, 0.4163, 0.1735, 0.4348, 0.211, 0.4462, 0.25, 0.45, 0.289, 0.4462, 0.3265, 0.4348, 0.3611, 0.4163, 0.3914, 0.3914, 0.4163, 0.3611, 0.4348, 0.3265, 0.4462, 0.289, 0.45, 0.25, 0.4462, 0.211, 0.4348, 0.1735, 0.4163, 0.1389, 0.3914, 0.1086, 0.0625, 0.5, 0.0625, 1.0, 0.03125, 1.0, 0.03125, 0.5, 0.03125, 0.5, 0.03125, 1.0, 0.0, 1.0, 0.0, 0.5, 0.6582, 0.4717, 0.7032, 0.4854, 0.75, 0.49, 0.7968, 0.4854, 0.8418, 0.4717, 0.8833, 0.4496, 0.9197, 0.4197, 0.9496, 0.3833, 0.9717, 0.3418, 0.9854, 0.2968, 0.99, 0.25, 0.9854, 0.2032, 0.9717, 0.1582, 0.9496, 0.1167, 0.9197, 0.08029, 0.8833, 0.05045, 0.8418, 0.02827, 0.7968, 0.01461, 0.75, 0.01, 0.7032, 0.01461, 0.6582, 0.02827, 0.6167, 0.05045, 0.5803, 0.08029, 0.5504, 0.1167, 0.5283, 0.1582, 0.5146, 0.2032, 0.51, 0.25, 0.5146, 0.2968, 0.5283, 0.3418, 0.5504, 0.3833, 0.5803, 0.4197, 0.6167, 0.4496, 1.0, 1.0, 1.0, 0.5, 0.9688, 0.5, 0.9688, 1.0, 0.9688, 1.0, 0.9688, 0.5, 0.9375, 0.5, 0.9375, 1.0, 0.9375, 1.0, 0.9375, 0.5, 0.9062, 0.5, 0.9062, 1.0, 0.9062, 1.0, 0.9062, 0.5, 0.875, 0.5, 0.875, 1.0, 0.8438, 1.0, 0.875, 1.0, 0.875, 0.5, 0.8438, 0.5, 0.8438, 0.5, 0.8125, 0.5, 0.8125, 1.0, 0.8438, 1.0, 0.8125, 0.5, 0.7812, 0.5, 0.7812, 1.0, 0.8125, 1.0, 0.75, 1.0, 0.7812, 1.0, 0.7812, 0.5, 0.75, 0.5, 0.7188, 1.0, 0.75, 1.0, 0.75, 0.5, 0.7188, 0.5, 0.6875, 1.0, 0.7188, 1.0, 0.7188, 0.5, 0.6875, 0.5, 0.6562, 1.0, 0.6875, 1.0, 0.6875, 0.5, 0.6562, 0.5, 0.6562, 0.5, 0.625, 0.5, 0.625, 1.0, 0.6562, 1.0, 0.5938, 1.0, 0.625, 1.0, 0.625, 0.5, 0.5938, 0.5, 0.5625, 1.0, 0.5938, 1.0, 0.5938, 0.5, 0.5625, 0.5, 0.5625, 0.5, 0.5312, 0.5, 0.5312, 1.0, 0.5625, 1.0, 0.5, 1.0, 0.5312, 1.0, 0.5312, 0.5, 0.5, 0.5, 0.4688, 1.0, 0.5, 1.0, 0.5, 0.5, 0.4688, 0.5, 0.4375, 1.0, 0.4688, 1.0, 0.4688, 0.5, 0.4375, 0.5, 0.4062, 1.0, 0.4375, 1.0, 0.4375, 0.5, 0.4062, 0.5, 0.4062, 0.5, 0.375, 0.5, 0.375, 1.0, 0.4062, 1.0, 0.375, 1.0, 0.375, 0.5, 0.3438, 0.5, 0.3438, 1.0, 0.3438, 1.0, 0.3438, 0.5, 0.3125, 0.5, 0.3125, 1.0, 0.3125, 1.0, 0.3125, 0.5, 0.2812, 0.5, 0.2812, 1.0, 0.2812, 1.0, 0.2812, 0.5, 0.25, 0.5, 0.25, 1.0, 0.25, 1.0, 0.25, 0.5, 0.2188, 0.5, 0.2188, 1.0, 0.2188, 1.0, 0.2188, 0.5, 0.1875, 0.5, 0.1875, 1.0, 0.1875, 1.0, 0.1875, 0.5, 0.1562, 0.5, 0.1562, 1.0, 0.1562, 1.0, 0.1562, 0.5, 0.125, 0.5, 0.125, 1.0, 0.125, 1.0, 0.125, 0.5, 0.09375, 0.5, 0.09375, 1.0, 0.09375, 1.0, 0.09375, 0.5, 0.0625, 0.5, 0.0625, 1.0, 0.0625, 1.0, 0.0625, 0.5, 0.03125, 0.5, 0.03125, 1.0, 0.03125, 0.5, 0.0, 0.5, 0.0, 1.0, 0.03125, 1.0, 0.5504, 0.3833, 0.5283, 0.3418, 0.5146, 0.2968, 0.51, 0.25, 0.5146, 0.2032, 0.5283, 0.1582, 0.5504, 0.1167, 0.5803, 0.08029, 0.6167, 0.05045, 0.6582, 0.02827, 0.7032, 0.01461, 0.75, 0.01, 0.7968, 0.01461, 0.8418, 0.02827, 0.8833, 0.05045, 0.9197, 0.08029, 0.9496, 0.1167, 0.9717, 0.1582, 0.9854, 0.2032, 0.99, 0.25, 0.9854, 0.2968, 0.9717, 0.3418, 0.9496, 0.3833, 0.9197, 0.4197, 0.8833, 0.4496, 0.8418, 0.4717, 0.7968, 0.4854, 0.75, 0.49, 0.7032, 0.4854, 0.6582, 0.4717, 0.6167, 0.4496, 0.5803, 0.4197])
me_cylinder_001.update()
me_cylinder_002 = bpy.data.meshes.new('Cylinder.002')
me_cylinder_002.from_pydata([(0.0, 1.0, -1.0), (0.0, 1.0, 1.0), (0.1951, 0.9808, -1.0), (0.1951, 0.9808, 1.0), (0.3827, 0.9239, -1.0), (0.3827, 0.9239, 1.0), (0.5556, 0.8315, -1.0), (0.5556, 0.8315, 1.0), (0.7071, 0.7071, -1.0), (0.7071, 0.7071, 1.0), (0.8315, 0.5556, -1.0), (0.8315, 0.5556, 1.0), (0.9239, 0.3827, -1.0), (0.9239, 0.3827, 1.0), (0.9808, 0.1951, -1.0), (0.9808, 0.1951, 1.0), (1.0, 0.0, -1.0), (1.0, 0.0, 1.0), (0.9808, -0.1951, -1.0), (0.9808, -0.1951, 1.0), (0.9239, -0.3827, -1.0), (0.9239, -0.3827, 1.0), (0.8315, -0.5556, -1.0), (0.8315, -0.5556, 1.0), (0.7071, -0.7071, -1.0), (0.7071, -0.7071, 1.0), (0.5556, -0.8315, -1.0), (0.5556, -0.8315, 1.0), (0.3827, -0.9239, -1.0), (0.3827, -0.9239, 1.0), (0.1951, -0.9808, -1.0), (0.1951, -0.9808, 1.0), (0.0, -1.0, -1.0), (0.0, -1.0, 1.0), (-0.1951, -0.9808, -1.0), (-0.1951, -0.9808, 1.0), (-0.3827, -0.9239, -1.0), (-0.3827, -0.9239, 1.0), (-0.5556, -0.8315, -1.0), (-0.5556, -0.8315, 1.0), (-0.7071, -0.7071, -1.0), (-0.7071, -0.7071, 1.0), (-0.8315, -0.5556, -1.0), (-0.8315, -0.5556, 1.0), (-0.9239, -0.3827, -1.0), (-0.9239, -0.3827, 1.0), (-0.9808, -0.1951, -1.0), (-0.9808, -0.1951, 1.0), (-1.0, 0.0, -1.0), (-1.0, 0.0, 1.0), (-0.9808, 0.1951, -1.0), (-0.9808, 0.1951, 1.0), (-0.9239, 0.3827, -1.0), (-0.9239, 0.3827, 1.0), (-0.8315, 0.5556, -1.0), (-0.8315, 0.5556, 1.0), (-0.7071, 0.7071, -1.0), (-0.7071, 0.7071, 1.0), (-0.5556, 0.8315, -1.0), (-0.5556, 0.8315, 1.0), (-0.3827, 0.9239, -1.0), (-0.3827, 0.9239, 1.0), (-0.1951, 0.9808, -1.0), (-0.1951, 0.9808, 1.0)], [], [(0, 1, 3, 2), (2, 3, 5, 4), (4, 5, 7, 6), (6, 7, 9, 8), (8, 9, 11, 10), (10, 11, 13, 12), (12, 13, 15, 14), (14, 15, 17, 16), (16, 17, 19, 18), (18, 19, 21, 20), (20, 21, 23, 22), (22, 23, 25, 24), (24, 25, 27, 26), (26, 27, 29, 28), (28, 29, 31, 30), (30, 31, 33, 32), (32, 33, 35, 34), (34, 35, 37, 36), (36, 37, 39, 38), (38, 39, 41, 40), (40, 41, 43, 42), (42, 43, 45, 44), (44, 45, 47, 46), (46, 47, 49, 48), (48, 49, 51, 50), (50, 51, 53, 52), (52, 53, 55, 54), (54, 55, 57, 56), (56, 57, 59, 58), (58, 59, 61, 60), (3, 1, 63, 61, 59, 57, 55, 53, 51, 49, 47, 45, 43, 41, 39, 37, 35, 33, 31, 29, 27, 25, 23, 21, 19, 17, 15, 13, 11, 9, 7, 5), (60, 61, 63, 62), (62, 63, 1, 0), (0, 2, 4, 6, 8, 10, 12, 14, 16, 18, 20, 22, 24, 26, 28, 30, 32, 34, 36, 38, 40, 42, 44, 46, 48, 50, 52, 54, 56, 58, 60, 62)])
_uv = me_cylinder_002.uv_layers.new(name='UVMap')
_uv.uv.foreach_set('vector', [1.0, 0.5, 1.0, 1.0, 0.9688, 1.0, 0.9688, 0.5, 0.9688, 0.5, 0.9688, 1.0, 0.9375, 1.0, 0.9375, 0.5, 0.9375, 0.5, 0.9375, 1.0, 0.9062, 1.0, 0.9062, 0.5, 0.9062, 0.5, 0.9062, 1.0, 0.875, 1.0, 0.875, 0.5, 0.875, 0.5, 0.875, 1.0, 0.8438, 1.0, 0.8438, 0.5, 0.8438, 0.5, 0.8438, 1.0, 0.8125, 1.0, 0.8125, 0.5, 0.8125, 0.5, 0.8125, 1.0, 0.7812, 1.0, 0.7812, 0.5, 0.7812, 0.5, 0.7812, 1.0, 0.75, 1.0, 0.75, 0.5, 0.75, 0.5, 0.75, 1.0, 0.7188, 1.0, 0.7188, 0.5, 0.7188, 0.5, 0.7188, 1.0, 0.6875, 1.0, 0.6875, 0.5, 0.6875, 0.5, 0.6875, 1.0, 0.6562, 1.0, 0.6562, 0.5, 0.6562, 0.5, 0.6562, 1.0, 0.625, 1.0, 0.625, 0.5, 0.625, 0.5, 0.625, 1.0, 0.5938, 1.0, 0.5938, 0.5, 0.5938, 0.5, 0.5938, 1.0, 0.5625, 1.0, 0.5625, 0.5, 0.5625, 0.5, 0.5625, 1.0, 0.5312, 1.0, 0.5312, 0.5, 0.5312, 0.5, 0.5312, 1.0, 0.5, 1.0, 0.5, 0.5, 0.5, 0.5, 0.5, 1.0, 0.4688, 1.0, 0.4688, 0.5, 0.4688, 0.5, 0.4688, 1.0, 0.4375, 1.0, 0.4375, 0.5, 0.4375, 0.5, 0.4375, 1.0, 0.4062, 1.0, 0.4062, 0.5, 0.4062, 0.5, 0.4062, 1.0, 0.375, 1.0, 0.375, 0.5, 0.375, 0.5, 0.375, 1.0, 0.3438, 1.0, 0.3438, 0.5, 0.3438, 0.5, 0.3438, 1.0, 0.3125, 1.0, 0.3125, 0.5, 0.3125, 0.5, 0.3125, 1.0, 0.2812, 1.0, 0.2812, 0.5, 0.2812, 0.5, 0.2812, 1.0, 0.25, 1.0, 0.25, 0.5, 0.25, 0.5, 0.25, 1.0, 0.2188, 1.0, 0.2188, 0.5, 0.2188, 0.5, 0.2188, 1.0, 0.1875, 1.0, 0.1875, 0.5, 0.1875, 0.5, 0.1875, 1.0, 0.1562, 1.0, 0.1562, 0.5, 0.1562, 0.5, 0.1562, 1.0, 0.125, 1.0, 0.125, 0.5, 0.125, 0.5, 0.125, 1.0, 0.09375, 1.0, 0.09375, 0.5, 0.09375, 0.5, 0.09375, 1.0, 0.0625, 1.0, 0.0625, 0.5, 0.2968, 0.4854, 0.25, 0.49, 0.2032, 0.4854, 0.1582, 0.4717, 0.1167, 0.4496, 0.08029, 0.4197, 0.05045, 0.3833, 0.02827, 0.3418, 0.01461, 0.2968, 0.01, 0.25, 0.01461, 0.2032, 0.02827, 0.1582, 0.05045, 0.1167, 0.08029, 0.08029, 0.1167, 0.05045, 0.1582, 0.02827, 0.2032, 0.01461, 0.25, 0.01, 0.2968, 0.01461, 0.3418, 0.02827, 0.3833, 0.05045, 0.4197, 0.08029, 0.4496, 0.1167, 0.4717, 0.1582, 0.4854, 0.2032, 0.49, 0.25, 0.4854, 0.2968, 0.4717, 0.3418, 0.4496, 0.3833, 0.4197, 0.4197, 0.3833, 0.4496, 0.3418, 0.4717, 0.0625, 0.5, 0.0625, 1.0, 0.03125, 1.0, 0.03125, 0.5, 0.03125, 0.5, 0.03125, 1.0, 0.0, 1.0, 0.0, 0.5, 0.75, 0.49, 0.7968, 0.4854, 0.8418, 0.4717, 0.8833, 0.4496, 0.9197, 0.4197, 0.9496, 0.3833, 0.9717, 0.3418, 0.9854, 0.2968, 0.99, 0.25, 0.9854, 0.2032, 0.9717, 0.1582, 0.9496, 0.1167, 0.9197, 0.08029, 0.8833, 0.05045, 0.8418, 0.02827, 0.7968, 0.01461, 0.75, 0.01, 0.7032, 0.01461, 0.6582, 0.02827, 0.6167, 0.05045, 0.5803, 0.08029, 0.5504, 0.1167, 0.5283, 0.1582, 0.5146, 0.2032, 0.51, 0.25, 0.5146, 0.2968, 0.5283, 0.3418, 0.5504, 0.3833, 0.5803, 0.4197, 0.6167, 0.4496, 0.6582, 0.4717, 0.7032, 0.4854])
me_cylinder_002.update()

# ---- objects
ob_light = bpy.data.objects.new('Light', light_light)
ob_camera = bpy.data.objects.new('Camera', cam_camera)
ob_cylinder = bpy.data.objects.new('Cylinder', me_cylinder)
ob_cube = bpy.data.objects.new('Cube', me_cube_001)
ob_cube_001 = bpy.data.objects.new('Cube.001', me_cube_002)
ob_cube_002 = bpy.data.objects.new('Cube.002', me_cube_003)
ob_cube_003 = bpy.data.objects.new('Cube.003', me_cube_004)
ob_cube_004 = bpy.data.objects.new('Cube.004', me_cube_005)
ob_cylinder_001 = bpy.data.objects.new('Cylinder.001', me_cylinder_001)
ob_cylinder_002 = bpy.data.objects.new('Cylinder.002', me_cylinder_002)

# ---- transforms, parenting, visibility, modifiers, constraints
ob_light.location = (4.076, 1.005, 5.904)
ob_light.rotation_euler = (0.6503, 0.05522, 1.866)
ob_light.lock_rotations_4d = False
ob_light.empty_display_type = 'ARROWS'
ob_light.color = (0.0, 0.0, 0.0, 0.0)
ob_light.lineart.crease_threshold = 0.0
ob_camera.location = (7.359, -6.926, 4.958)
ob_camera.rotation_euler = (1.109, 0.0, 0.8149)
ob_camera.lock_rotations_4d = False
ob_camera.empty_display_type = 'ARROWS'
ob_camera.color = (0.0, 0.0, 0.0, 0.0)
ob_camera.display_type = 'WIRE'
ob_camera.lineart.crease_threshold = 0.0
ob_cylinder.location = (0.03633, 1.481, 0.2679)
ob_cylinder.scale = (1.2, 1.2, 1.2)
ob_cube.location = (1.33, 0.0, 1.05)
ob_cube.scale = (0.2, 0.3, 0.12)
_m = ob_cube.modifiers.new('Boolean', 'BOOLEAN')
_m.object = ob_cube_004
_m.operation = 'INTERSECT'
ob_cube_001.location = (1.33, 0.0, 1.05)
ob_cube_001.scale = (0.2, 0.3, 0.12)
_m = ob_cube_001.modifiers.new('Boolean', 'BOOLEAN')
_m.object = ob_cube_004
_m.operation = 'INTERSECT'
ob_cube_002.location = (-2.009, -3.541, 1.05)
ob_cube_002.scale = (0.2, 0.3, 0.12)
ob_cube_003.location = (-2.867, -3.409, 1.05)
ob_cube_003.scale = (0.2, 0.3, 0.12)
ob_cube_004.location = (-2.174, -4.56, 1.05)
ob_cube_004.scale = (0.09, 0.24, 0.13)
ob_cylinder_001.location = (0.0, -4.267, 0.0)
ob_cylinder_001.scale = (1.2, 1.2, 1.2)
ob_cylinder_002.location = (2.496, -4.89, 0.2)
_m = ob_cylinder_002.modifiers.new('Boolean', 'BOOLEAN')

# ---- collection membership
col_collection.objects.link(ob_light)
col_collection.objects.link(ob_camera)
col_collection.objects.link(ob_cylinder)
col_collection.objects.link(ob_cube)
col_collection.objects.link(ob_cube_001)
col_collection.objects.link(ob_cube_002)
col_collection.objects.link(ob_cube_003)
col_collection.objects.link(ob_cube_004)
col_collection.objects.link(ob_cylinder_001)
col_collection.objects.link(ob_cylinder_002)

# ---- scene / render settings (as saved in the file)
scene.camera = ob_camera
scene.frame_start = 1; scene.frame_end = 250; scene.frame_set(1)
scene.render.engine = 'BLENDER_EEVEE_NEXT'
bpy.context.view_layer.update()
